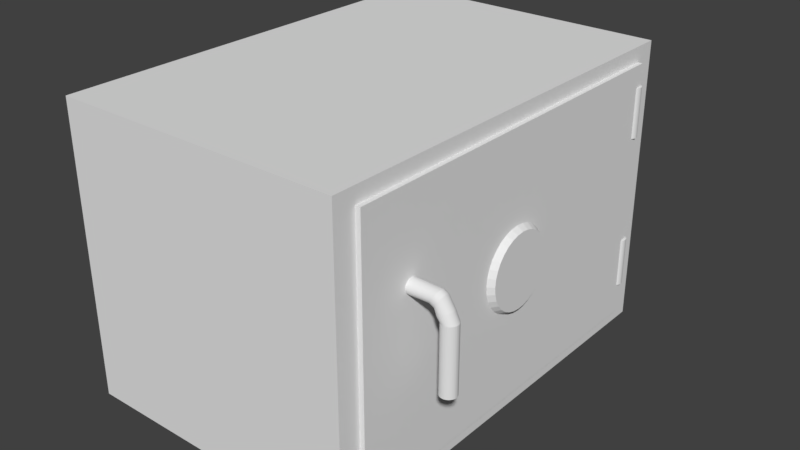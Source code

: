 # Source: SafeBase.blend  (saved by Blender 2.77.0; exported with 4.5.12 LTS)
import bpy
from mathutils import Matrix  # noqa: F401  (used for matrix-valued properties, if any)

bpy.ops.wm.read_factory_settings(use_empty=True)
scene = bpy.context.scene
scene.name = 'Scene'

# ---- collections
col_collection_1 = bpy.data.collections.new('Collection 1'); scene.collection.children.link(col_collection_1)

# ---- materials (node trees are filled in below, after node groups)
mat_material = bpy.data.materials.new('Material')
mat_material.alpha_threshold = 0.0
mat_material.use_transparent_shadow = False
mat_material.roughness = 0.5
mat_material.line_color = (0.0, 0.0, 0.0, 1.0)

# ---- material node trees

# ---- world
world_world = bpy.data.worlds.new('World'); scene.world = world_world
world_world.color = (0.05088, 0.05088, 0.05088)
world_world.use_sun_shadow = False
world_world.sun_shadow_jitter_overblur = 0.0
world_world.cycles.sampling_method = 'MANUAL'

# ---- meshes
me_cylinder_001 = bpy.data.meshes.new('Cylinder.001')
me_cylinder_001.from_pydata([(1.591e-08, 1.0, -1.0), (0.0, 1.0, 1.0), (0.169, 0.9808, -1.035), (0.1951, 0.9808, 1.0), (0.3314, 0.9239, -1.068), (0.3827, 0.9239, 1.0), (0.4811, 0.8315, -1.099), (0.5556, 0.8315, 1.0), (0.6124, 0.7071, -1.126), (0.7071, 0.7071, 1.0), (0.7201, 0.5556, -1.148), (0.8315, 0.5556, 1.0), (0.8001, 0.3827, -1.165), (0.9239, 0.3827, 1.0), (0.8494, 0.1951, -1.175), (0.9808, 0.1951, 1.0), (0.866, 7.55e-08, -1.178), (1.0, 7.55e-08, 1.0), (0.8494, -0.1951, -1.175), (0.9808, -0.1951, 1.0), (0.8001, -0.3827, -1.165), (0.9239, -0.3827, 1.0), (0.7201, -0.5556, -1.148), (0.8315, -0.5556, 1.0), (0.6124, -0.7071, -1.126), (0.7071, -0.7071, 1.0), (0.4811, -0.8315, -1.099), (0.5556, -0.8315, 1.0), (0.3314, -0.9239, -1.068), (0.3827, -0.9239, 1.0), (0.169, -0.9808, -1.035), (0.1951, -0.9808, 1.0), (-2.663e-07, -1.0, -1.0), (-3.258e-07, -1.0, 1.0), (-0.169, -0.9808, -0.9652), (-0.1951, -0.9808, 1.0), (-0.3314, -0.9239, -0.9318), (-0.3827, -0.9239, 1.0), (-0.4811, -0.8315, -0.901), (-0.5556, -0.8315, 1.0), (-0.6124, -0.7071, -0.874), (-0.7071, -0.7071, 1.0), (-0.7201, -0.5556, -0.8518), (-0.8315, -0.5556, 1.0), (-0.8001, -0.3827, -0.8353), (-0.9239, -0.3827, 1.0), (-0.8494, -0.1951, -0.8252), (-0.9808, -0.1951, 1.0), (-0.866, 9.656e-07, -0.8218), (-1.0, 9.656e-07, 1.0), (-0.8494, 0.1951, -0.8252), (-0.9808, 0.1951, 1.0), (-0.8001, 0.3827, -0.8353), (-0.9239, 0.3827, 1.0), (-0.7201, 0.5556, -0.8518), (-0.8315, 0.5556, 1.0), (-0.6124, 0.7071, -0.874), (-0.7071, 0.7071, 1.0), (-0.4811, 0.8315, -0.901), (-0.5556, 0.8315, 1.0), (-0.3314, 0.9239, -0.9318), (-0.3827, 0.9239, 1.0), (-0.169, 0.9808, -0.9652), (-0.1951, 0.9808, 1.0), (-0.3311, 1.0, -1.204), (-0.1622, 0.9808, -1.239), (0.000281, 0.9239, -1.273), (0.15, 0.8315, -1.303), (0.2812, 0.7071, -1.33), (0.3889, 0.5556, -1.353), (0.469, 0.3827, -1.369), (0.5183, 0.1951, -1.379), (0.5349, 7.636e-08, -1.383), (0.5183, -0.1951, -1.379), (0.469, -0.3827, -1.369), (0.3889, -0.5556, -1.353), (0.2812, -0.7071, -1.33), (0.15, -0.8315, -1.303), (0.0002809, -0.9239, -1.273), (-0.1622, -0.9808, -1.239), (-0.3311, -1.0, -1.204), (-0.5001, -0.9808, -1.17), (-0.6625, -0.9239, -1.136), (-0.8123, -0.8315, -1.105), (-0.9435, -0.7071, -1.078), (-1.051, -0.5556, -1.056), (-1.131, -0.3827, -1.04), (-1.181, -0.1951, -1.03), (-1.197, 9.665e-07, -1.026), (-1.181, 0.1951, -1.03), (-1.131, 0.3827, -1.04), (-1.051, 0.5556, -1.056), (-0.9435, 0.7071, -1.078), (-0.8123, 0.8315, -1.105), (-0.6625, 0.9239, -1.136), (-0.5001, 0.9808, -1.17), (-1.439, 1.0, -1.418), (-1.342, 0.9808, -1.478), (-1.248, 0.9239, -1.536), (-1.161, 0.8315, -1.59), (-1.085, 0.7071, -1.636), (-1.023, 0.5556, -1.675), (-0.9771, 0.3827, -1.703), (-0.9487, 0.1951, -1.721), (-0.9391, 7.636e-08, -1.727), (-0.9487, -0.1951, -1.721), (-0.9771, -0.3827, -1.703), (-1.023, -0.5556, -1.675), (-1.085, -0.7071, -1.636), (-1.161, -0.8315, -1.59), (-1.248, -0.9239, -1.536), (-1.342, -0.9808, -1.478), (-1.439, -1.0, -1.418), (-1.537, -0.9808, -1.358), (-1.63, -0.9239, -1.3), (-1.717, -0.8315, -1.247), (-1.793, -0.7071, -1.2), (-1.855, -0.5556, -1.161), (-1.901, -0.3827, -1.133), (-1.929, -0.1951, -1.115), (-1.939, 9.665e-07, -1.109), (-1.929, 0.1951, -1.115), (-1.901, 0.3827, -1.133), (-1.855, 0.5556, -1.161), (-1.793, 0.7071, -1.2), (-1.717, 0.8315, -1.247), (-1.63, 0.9239, -1.3), (-1.537, 0.9808, -1.358), (-2.221, 1.0, -1.579), (-2.221, 0.9808, -1.649), (-2.221, 0.9239, -1.715), (-2.221, 0.8315, -1.777), (-2.221, 0.7071, -1.831), (-2.221, 0.5556, -1.875), (-2.221, 0.3827, -1.908), (-2.221, 0.1951, -1.929), (-2.221, 7.731e-08, -1.935), (-2.221, -0.1951, -1.929), (-2.221, -0.3827, -1.908), (-2.221, -0.5556, -1.875), (-2.221, -0.7071, -1.831), (-2.221, -0.8315, -1.777), (-2.221, -0.9239, -1.715), (-2.221, -0.9808, -1.649), (-2.221, -1.0, -1.579), (-2.221, -0.9808, -1.509), (-2.221, -0.9239, -1.443), (-2.221, -0.8315, -1.381), (-2.221, -0.7071, -1.327), (-2.221, -0.5556, -1.283), (-2.221, -0.3827, -1.25), (-2.221, -0.1951, -1.229), (-2.221, 9.674e-07, -1.223), (-2.221, 0.1951, -1.229), (-2.221, 0.3827, -1.25), (-2.221, 0.5556, -1.283), (-2.221, 0.7071, -1.327), (-2.221, 0.8315, -1.381), (-2.221, 0.9239, -1.443), (-2.221, 0.9808, -1.509), (-10.57, 1.0, -1.579), (-10.57, 0.9808, -1.649), (-10.57, 0.9239, -1.715), (-10.57, 0.8315, -1.777), (-10.57, 0.7071, -1.831), (-10.57, 0.5556, -1.875), (-10.57, 0.3827, -1.908), (-10.57, 0.1951, -1.929), (-10.57, -1.051e-06, -1.935), (-10.57, -0.1951, -1.929), (-10.57, -0.3827, -1.908), (-10.57, -0.5556, -1.875), (-10.57, -0.7071, -1.831), (-10.57, -0.8315, -1.777), (-10.57, -0.9239, -1.715), (-10.57, -0.9808, -1.649), (-10.57, -1.0, -1.579), (-10.57, -0.9808, -1.509), (-10.57, -0.9239, -1.443), (-10.57, -0.8315, -1.381), (-10.57, -0.7071, -1.327), (-10.57, -0.5556, -1.283), (-10.57, -0.3827, -1.25), (-10.57, -0.1951, -1.229), (-10.57, -1.613e-07, -1.223), (-10.57, 0.1951, -1.229), (-10.57, 0.3827, -1.25), (-10.57, 0.5556, -1.283), (-10.57, 0.7071, -1.327), (-10.57, 0.8315, -1.381), (-10.57, 0.9239, -1.443), (-10.57, 0.9808, -1.509)], [], [(0, 1, 3, 2), (2, 3, 5, 4), (4, 5, 7, 6), (6, 7, 9, 8), (8, 9, 11, 10), (10, 11, 13, 12), (12, 13, 15, 14), (14, 15, 17, 16), (16, 17, 19, 18), (18, 19, 21, 20), (20, 21, 23, 22), (22, 23, 25, 24), (24, 25, 27, 26), (26, 27, 29, 28), (28, 29, 31, 30), (30, 31, 33, 32), (32, 33, 35, 34), (34, 35, 37, 36), (36, 37, 39, 38), (38, 39, 41, 40), (40, 41, 43, 42), (42, 43, 45, 44), (44, 45, 47, 46), (46, 47, 49, 48), (48, 49, 51, 50), (50, 51, 53, 52), (52, 53, 55, 54), (54, 55, 57, 56), (56, 57, 59, 58), (58, 59, 61, 60), (3, 1, 63, 61, 59, 57, 55, 53, 51, 49, 47, 45, 43, 41, 39, 37, 35, 33, 31, 29, 27, 25, 23, 21, 19, 17, 15, 13, 11, 9, 7, 5), (60, 61, 63, 62), (62, 63, 1, 0), (46, 48, 88, 87), (65, 66, 98, 97), (2, 4, 66, 65), (20, 22, 75, 74), (38, 40, 84, 83), (56, 58, 93, 92), (12, 14, 71, 70), (30, 32, 80, 79), (48, 50, 89, 88), (4, 6, 67, 66), (22, 24, 76, 75), (40, 42, 85, 84), (58, 60, 94, 93), (14, 16, 72, 71), (32, 34, 81, 80), (50, 52, 90, 89), (6, 8, 68, 67), (24, 26, 77, 76), (42, 44, 86, 85), (60, 62, 95, 94), (16, 18, 73, 72), (34, 36, 82, 81), (52, 54, 91, 90), (8, 10, 69, 68), (26, 28, 78, 77), (44, 46, 87, 86), (0, 2, 65, 64), (62, 0, 64, 95), (18, 20, 74, 73), (36, 38, 83, 82), (54, 56, 92, 91), (10, 12, 70, 69), (28, 30, 79, 78), (100, 101, 133, 132), (92, 93, 125, 124), (79, 80, 112, 111), (66, 67, 99, 98), (93, 94, 126, 125), (80, 81, 113, 112), (67, 68, 100, 99), (94, 95, 127, 126), (81, 82, 114, 113), (68, 69, 101, 100), (95, 64, 96, 127), (82, 83, 115, 114), (69, 70, 102, 101), (83, 84, 116, 115), (70, 71, 103, 102), (84, 85, 117, 116), (71, 72, 104, 103), (85, 86, 118, 117), (72, 73, 105, 104), (86, 87, 119, 118), (73, 74, 106, 105), (87, 88, 120, 119), (74, 75, 107, 106), (88, 89, 121, 120), (75, 76, 108, 107), (89, 90, 122, 121), (76, 77, 109, 108), (90, 91, 123, 122), (77, 78, 110, 109), (64, 65, 97, 96), (91, 92, 124, 123), (78, 79, 111, 110), (135, 136, 168, 167), (127, 96, 128, 159), (114, 115, 147, 146), (101, 102, 134, 133), (115, 116, 148, 147), (102, 103, 135, 134), (116, 117, 149, 148), (103, 104, 136, 135), (117, 118, 150, 149), (104, 105, 137, 136), (118, 119, 151, 150), (105, 106, 138, 137), (119, 120, 152, 151), (106, 107, 139, 138), (120, 121, 153, 152), (107, 108, 140, 139), (121, 122, 154, 153), (108, 109, 141, 140), (122, 123, 155, 154), (109, 110, 142, 141), (96, 97, 129, 128), (123, 124, 156, 155), (110, 111, 143, 142), (97, 98, 130, 129), (124, 125, 157, 156), (111, 112, 144, 143), (98, 99, 131, 130), (125, 126, 158, 157), (112, 113, 145, 144), (99, 100, 132, 131), (126, 127, 159, 158), (113, 114, 146, 145), (160, 161, 162, 163, 164, 165, 166, 167, 168, 169, 170, 171, 172, 173, 174, 175, 176, 177, 178, 179, 180, 181, 182, 183, 184, 185, 186, 187, 188, 189, 190, 191), (149, 150, 182, 181), (136, 137, 169, 168), (150, 151, 183, 182), (137, 138, 170, 169), (151, 152, 184, 183), (138, 139, 171, 170), (152, 153, 185, 184), (139, 140, 172, 171), (153, 154, 186, 185), (140, 141, 173, 172), (154, 155, 187, 186), (141, 142, 174, 173), (128, 129, 161, 160), (155, 156, 188, 187), (142, 143, 175, 174), (129, 130, 162, 161), (156, 157, 189, 188), (143, 144, 176, 175), (130, 131, 163, 162), (157, 158, 190, 189), (144, 145, 177, 176), (131, 132, 164, 163), (158, 159, 191, 190), (145, 146, 178, 177), (132, 133, 165, 164), (159, 128, 160, 191), (146, 147, 179, 178), (133, 134, 166, 165), (147, 148, 180, 179), (134, 135, 167, 166), (148, 149, 181, 180)])
me_cylinder_001.use_remesh_preserve_volume = False
me_cylinder_001.use_remesh_preserve_attributes = False
me_cylinder_001.use_mirror_vertex_groups = False
me_cylinder_001.update()
me_cylinder = bpy.data.meshes.new('Cylinder')
me_cylinder.from_pydata([(0.0, 1.0, -1.0), (1.608e-08, 0.6998, 0.2808), (0.1951, 0.9808, -1.0), (0.1365, 0.6863, 0.2808), (0.3827, 0.9239, -1.0), (0.2678, 0.6465, 0.2808), (0.5556, 0.8315, -1.0), (0.3888, 0.5818, 0.2808), (0.7071, 0.7071, -1.0), (0.4948, 0.4948, 0.2808), (0.8315, 0.5556, -1.0), (0.5818, 0.3888, 0.2808), (0.9239, 0.3827, -1.0), (0.6465, 0.2678, 0.2808), (0.9808, 0.1951, -1.0), (0.6863, 0.1365, 0.2808), (1.0, 7.55e-08, -1.0), (0.6998, 1.384e-07, 0.2808), (0.9808, -0.1951, -1.0), (0.6863, -0.1365, 0.2808), (0.9239, -0.3827, -1.0), (0.6465, -0.2678, 0.2808), (0.8315, -0.5556, -1.0), (0.5818, -0.3888, 0.2808), (0.7071, -0.7071, -1.0), (0.4948, -0.4948, 0.2808), (0.5556, -0.8315, -1.0), (0.3888, -0.5818, 0.2808), (0.3827, -0.9239, -1.0), (0.2678, -0.6465, 0.2808), (0.1951, -0.9808, -1.0), (0.1365, -0.6863, 0.2808), (-3.258e-07, -1.0, -1.0), (-2.119e-07, -0.6998, 0.2808), (-0.1951, -0.9808, -1.0), (-0.1365, -0.6863, 0.2808), (-0.3827, -0.9239, -1.0), (-0.2678, -0.6465, 0.2808), (-0.5556, -0.8315, -1.0), (-0.3888, -0.5818, 0.2808), (-0.7071, -0.7071, -1.0), (-0.4948, -0.4948, 0.2808), (-0.8315, -0.5556, -1.0), (-0.5818, -0.3888, 0.2808), (-0.9239, -0.3827, -1.0), (-0.6465, -0.2678, 0.2808), (-0.9808, -0.1951, -1.0), (-0.6863, -0.1365, 0.2808), (-1.0, 9.656e-07, -1.0), (-0.6998, 7.612e-07, 0.2808), (-0.9808, 0.1951, -1.0), (-0.6863, 0.1365, 0.2808), (-0.9239, 0.3827, -1.0), (-0.6465, 0.2678, 0.2808), (-0.8315, 0.5556, -1.0), (-0.5818, 0.3888, 0.2808), (-0.7071, 0.7071, -1.0), (-0.4948, 0.4948, 0.2808), (-0.5556, 0.8315, -1.0), (-0.3888, 0.5818, 0.2808), (-0.3827, 0.9239, -1.0), (-0.2678, 0.6465, 0.2808), (-0.1951, 0.9808, -1.0), (-0.1365, 0.6863, 0.2808)], [], [(0, 1, 3, 2), (2, 3, 5, 4), (4, 5, 7, 6), (6, 7, 9, 8), (8, 9, 11, 10), (10, 11, 13, 12), (12, 13, 15, 14), (14, 15, 17, 16), (16, 17, 19, 18), (18, 19, 21, 20), (20, 21, 23, 22), (22, 23, 25, 24), (24, 25, 27, 26), (26, 27, 29, 28), (28, 29, 31, 30), (30, 31, 33, 32), (32, 33, 35, 34), (34, 35, 37, 36), (36, 37, 39, 38), (38, 39, 41, 40), (40, 41, 43, 42), (42, 43, 45, 44), (44, 45, 47, 46), (46, 47, 49, 48), (48, 49, 51, 50), (50, 51, 53, 52), (52, 53, 55, 54), (54, 55, 57, 56), (56, 57, 59, 58), (58, 59, 61, 60), (3, 1, 63, 61, 59, 57, 55, 53, 51, 49, 47, 45, 43, 41, 39, 37, 35, 33, 31, 29, 27, 25, 23, 21, 19, 17, 15, 13, 11, 9, 7, 5), (60, 61, 63, 62), (62, 63, 1, 0), (0, 2, 4, 6, 8, 10, 12, 14, 16, 18, 20, 22, 24, 26, 28, 30, 32, 34, 36, 38, 40, 42, 44, 46, 48, 50, 52, 54, 56, 58, 60, 62)])
me_cylinder.use_remesh_preserve_volume = False
me_cylinder.use_remesh_preserve_attributes = False
me_cylinder.use_mirror_vertex_groups = False
me_cylinder.update()
me_cube = bpy.data.meshes.new('Cube')
me_cube.from_pydata([(1.0, 1.0, -1.0), (1.0, -1.0, -1.0), (-1.0, -1.0, -1.0), (-1.0, 1.0, -1.0), (1.0, 1.0, 1.0), (1.0, -1.0, 1.0), (-1.0, -1.0, 1.0), (-1.0, 1.0, 1.0), (1.0, 0.8959, -0.8959), (1.0, -0.8959, -0.8959), (1.0, 0.8959, 0.8959), (1.0, -0.8959, 0.8959), (1.033, 0.8959, -0.8959), (1.033, -0.8959, -0.8959), (1.033, 0.8959, 0.8959), (1.033, -0.8959, 0.8959)], [], [(0, 1, 2, 3), (4, 7, 6, 5), (0, 4, 10, 8), (1, 5, 6, 2), (2, 6, 7, 3), (4, 0, 3, 7), (8, 10, 14, 12), (1, 0, 8, 9), (4, 5, 11, 10), (5, 1, 9, 11), (12, 14, 15, 13), (11, 9, 13, 15), (9, 8, 12, 13), (10, 11, 15, 14)])
me_cube.materials.append(mat_material)
me_cube.use_remesh_preserve_volume = False
me_cube.use_remesh_preserve_attributes = False
me_cube.use_mirror_vertex_groups = False
me_cube.update()
me_cylinder_002 = bpy.data.meshes.new('Cylinder.002')
me_cylinder_002.from_pydata([(-0.002916, -0.9997, 1.0), (-0.1951, -0.9808, 1.0), (-0.1951, -0.9808, -1.0), (-0.002918, -0.9997, -1.0), (-0.6856, 0.7247, 1.0), (-0.7071, 0.7071, 1.0), (-0.8315, 0.5556, 1.0), (-0.9239, 0.3827, 1.0), (-0.9808, 0.1951, 1.0), (-1.0, 1.907e-06, 1.0), (-0.9808, -0.1951, 1.0), (-0.9239, -0.3827, 1.0), (-0.8315, -0.5556, 1.0), (-0.7071, -0.7071, 1.0), (-0.5556, -0.8315, 1.0), (-0.3827, -0.9239, 1.0), (-0.002916, -0.2729, 1.0), (-0.6856, -0.2729, 1.0), (-0.3827, -0.9239, -1.0), (-0.5556, -0.8315, -1.0), (-0.7071, -0.7071, -1.0), (-0.8315, -0.5556, -1.0), (-0.9239, -0.3827, -1.0), (-0.9808, -0.1951, -1.0), (-1.0, 1.907e-06, -1.0), (-0.9808, 0.1951, -1.0), (-0.9239, 0.3827, -1.0), (-0.8315, 0.5556, -1.0), (-0.7071, 0.7071, -1.0), (-0.6856, 0.7247, -1.0), (-0.6857, -0.2729, -1.0), (-0.002918, -0.2729, -1.0)], [], [(0, 1, 2, 3), (4, 5, 6, 7, 8, 9, 10, 11, 12, 13, 14, 15, 1, 0, 16, 17), (2, 1, 15, 18), (3, 2, 18, 19, 20, 21, 22, 23, 24, 25, 26, 27, 28, 29, 30, 31), (29, 28, 5, 4), (27, 6, 5, 28), (26, 7, 6, 27), (25, 8, 7, 26), (24, 9, 8, 25), (23, 10, 9, 24), (22, 11, 10, 23), (21, 12, 11, 22), (20, 13, 12, 21), (19, 14, 13, 20), (18, 15, 14, 19), (31, 16, 0, 3), (16, 31, 30, 17), (17, 30, 29, 4)])
me_cylinder_002.use_remesh_preserve_volume = False
me_cylinder_002.use_remesh_preserve_attributes = False
me_cylinder_002.use_mirror_vertex_groups = False
me_cylinder_002.update()
me_cylinder_003 = bpy.data.meshes.new('Cylinder.003')
me_cylinder_003.from_pydata([(0.0, 1.0, -1.0), (0.0, 1.0, 1.0), (0.1951, 0.9808, -1.0), (0.1951, 0.9808, 1.0), (0.3827, 0.9239, -1.0), (0.3827, 0.9239, 1.0), (0.5556, 0.8315, -1.0), (0.5556, 0.8315, 1.0), (0.7071, 0.7071, -1.0), (0.7071, 0.7071, 1.0), (0.8315, 0.5556, -1.0), (0.8315, 0.5556, 1.0), (0.9239, 0.3827, -1.0), (0.9239, 0.3827, 1.0), (0.9808, 0.1951, -1.0), (0.9808, 0.1951, 1.0), (1.0, 7.55e-08, -1.0), (1.0, 7.55e-08, 1.0), (0.9808, -0.1951, -1.0), (0.9808, -0.1951, 1.0), (0.9239, -0.3827, -1.0), (0.9239, -0.3827, 1.0), (0.8315, -0.5556, -1.0), (0.8315, -0.5556, 1.0), (0.7071, -0.7071, -1.0), (0.7071, -0.7071, 1.0), (0.5556, -0.8315, -1.0), (0.5556, -0.8315, 1.0), (0.3827, -0.9239, -1.0), (0.3827, -0.9239, 1.0), (0.1951, -0.9808, -1.0), (0.1951, -0.9808, 1.0), (-3.258e-07, -1.0, -1.0), (-3.258e-07, -1.0, 1.0), (-0.1951, -0.9808, -1.0), (-0.1951, -0.9808, 1.0), (-0.3827, -0.9239, -1.0), (-0.3827, -0.9239, 1.0), (-0.5556, -0.8315, -1.0), (-0.5556, -0.8315, 1.0), (-0.7071, -0.7071, -1.0), (-0.7071, -0.7071, 1.0), (-0.8315, -0.5556, -1.0), (-0.8315, -0.5556, 1.0), (-0.9239, -0.3827, -1.0), (-0.9239, -0.3827, 1.0), (-0.9808, -0.1951, -1.0), (-0.9808, -0.1951, 1.0), (-1.0, 9.656e-07, -1.0), (-1.0, 9.656e-07, 1.0), (-0.9808, 0.1951, -1.0), (-0.9808, 0.1951, 1.0), (-0.9239, 0.3827, -1.0), (-0.9239, 0.3827, 1.0), (-0.8315, 0.5556, -1.0), (-0.8315, 0.5556, 1.0), (-0.7071, 0.7071, -1.0), (-0.7071, 0.7071, 1.0), (-0.5556, 0.8315, -1.0), (-0.5556, 0.8315, 1.0), (-0.3827, 0.9239, -1.0), (-0.3827, 0.9239, 1.0), (-0.1951, 0.9808, -1.0), (-0.1951, 0.9808, 1.0)], [], [(0, 1, 3, 2), (2, 3, 5, 4), (4, 5, 7, 6), (6, 7, 9, 8), (8, 9, 11, 10), (10, 11, 13, 12), (12, 13, 15, 14), (14, 15, 17, 16), (16, 17, 19, 18), (18, 19, 21, 20), (20, 21, 23, 22), (22, 23, 25, 24), (24, 25, 27, 26), (26, 27, 29, 28), (28, 29, 31, 30), (30, 31, 33, 32), (32, 33, 35, 34), (34, 35, 37, 36), (36, 37, 39, 38), (38, 39, 41, 40), (40, 41, 43, 42), (42, 43, 45, 44), (44, 45, 47, 46), (46, 47, 49, 48), (48, 49, 51, 50), (50, 51, 53, 52), (52, 53, 55, 54), (54, 55, 57, 56), (56, 57, 59, 58), (58, 59, 61, 60), (3, 1, 63, 61, 59, 57, 55, 53, 51, 49, 47, 45, 43, 41, 39, 37, 35, 33, 31, 29, 27, 25, 23, 21, 19, 17, 15, 13, 11, 9, 7, 5), (60, 61, 63, 62), (62, 63, 1, 0), (0, 2, 4, 6, 8, 10, 12, 14, 16, 18, 20, 22, 24, 26, 28, 30, 32, 34, 36, 38, 40, 42, 44, 46, 48, 50, 52, 54, 56, 58, 60, 62)])
me_cylinder_003.use_remesh_preserve_volume = False
me_cylinder_003.use_remesh_preserve_attributes = False
me_cylinder_003.use_mirror_vertex_groups = False
me_cylinder_003.update()

# ---- objects
ob_cylinder_001 = bpy.data.objects.new('Cylinder.001', me_cylinder_001)
ob_cylinder = bpy.data.objects.new('Cylinder', me_cylinder)
ob_cube = bpy.data.objects.new('Cube', me_cube)
ob_cylinder_002 = bpy.data.objects.new('Cylinder.002', me_cylinder_002)
ob_cylinder_003 = bpy.data.objects.new('Cylinder.003', me_cylinder_003)

# ---- transforms, parenting, visibility, modifiers, constraints
ob_cylinder_001.location = (1.048, -0.9463, 0.3118)
ob_cylinder_001.rotation_euler = (-0.0, 1.571, 0.0)
ob_cylinder_001.scale = (-0.05281, -0.05281, -0.1481)
ob_cylinder_001.lineart.crease_threshold = 0.0
ob_cylinder.location = (1.038, 0.0, 0.0)
ob_cylinder.rotation_euler = (-0.0, 1.571, 0.0)
ob_cylinder.scale = (0.3627, 0.3627, 0.1307)
ob_cylinder.lineart.crease_threshold = 0.0
ob_cube.location = (0.0, 0.0, 0.0)
ob_cube.scale = (1.0, 1.477, 1.0)
ob_cube.lock_rotations_4d = False
ob_cube.empty_display_type = 'ARROWS'
ob_cube.lineart.crease_threshold = 0.0
ob_cylinder_002.location = (0.9999, 1.31, 0.5723)
ob_cylinder_002.scale = (-0.04827, -0.04827, -0.171)
ob_cylinder_002.lineart.crease_threshold = 0.0
ob_cylinder_003.location = (0.9999, 1.31, -0.5091)
ob_cylinder_003.scale = (-0.04827, -0.04827, -0.171)
ob_cylinder_003.lineart.crease_threshold = 0.0

# ---- collection membership
col_collection_1.objects.link(ob_cylinder_001)
col_collection_1.objects.link(ob_cylinder)
col_collection_1.objects.link(ob_cube)
col_collection_1.objects.link(ob_cylinder_002)
col_collection_1.objects.link(ob_cylinder_003)

# ---- scene / render settings (as saved in the file)
scene.frame_start = 1; scene.frame_end = 250; scene.frame_set(1)
scene.render.engine = 'BLENDER_EEVEE_NEXT'
scene.render.resolution_percentage = 50
scene.render.dither_intensity = 0.0
scene.cycles.use_denoising = False
scene.cycles.samples = 128
scene.cycles.sampling_pattern = 'TABULATED_SOBOL'
scene.cycles.light_sampling_threshold = 0.0
scene.cycles.use_adaptive_sampling = False
scene.cycles.use_light_tree = False
scene.cycles.blur_glossy = 0.0
scene.cycles.sample_clamp_indirect = 0.0
scene.view_settings.view_transform = 'Standard'
bpy.context.view_layer.update()

# ---- added for rendering (the .blend has no active camera and no usable light): camera, sun
cam_auto = bpy.data.cameras.new('AutoCamera')
cam_auto.lens = 50.0
cam_auto.sensor_width = 36.0
cam_auto.clip_end = 1000.0
ob_auto_camera = bpy.data.objects.new('AutoCamera', cam_auto)
scene.collection.objects.link(ob_auto_camera)
ob_auto_camera.location = (4.1125, -4.73393, 3.15595)
ob_auto_camera.rotation_euler = (1.09748, -7.21219e-08, 0.694738)
scene.camera = ob_auto_camera
light_auto_sun = bpy.data.lights.new('AutoSun', 'SUN')
light_auto_sun.energy = 3.0
light_auto_sun.angle = 0.0523599
ob_auto_sun = bpy.data.objects.new('AutoSun', light_auto_sun)
scene.collection.objects.link(ob_auto_sun)
ob_auto_sun.rotation_euler = (0.872665, 0.174533, 0.523599)
bpy.context.view_layer.update()
